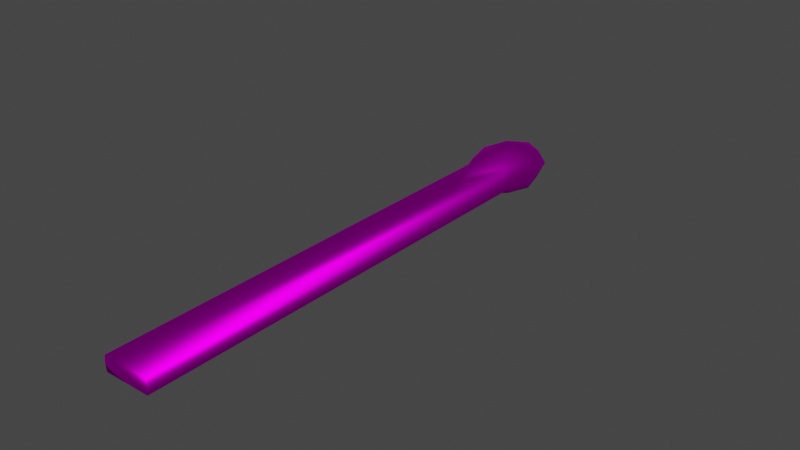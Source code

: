 # Source: Tongue.blend  (saved by Blender 3.2.14; exported with 4.5.12 LTS)
import bpy
from mathutils import Matrix  # noqa: F401  (used for matrix-valued properties, if any)

bpy.ops.wm.read_factory_settings(use_empty=True)
scene = bpy.context.scene
scene.name = 'Scene'

# ---- collections
col_collection = bpy.data.collections.new('Collection'); scene.collection.children.link(col_collection)

# ---- images (referenced by path relative to the original .blend; pixels are not part of the script)
import os
ASSET_DIR = os.environ.get("B2B_ASSET_DIR", "")  # directory of the original .blend (textures are referenced by path, not embedded)
HERE = os.path.dirname(os.path.abspath(__file__))  # packed textures are extracted next to this script under _unpacked/

def load_image(name, relpath, width, height, colorspace="sRGB"):
    """Load a texture the original file referenced (path relative to the .blend, or extracted next to this script)."""
    p = next((c for c in (os.path.join(HERE, relpath), os.path.join(ASSET_DIR, relpath)) if relpath and os.path.exists(c)), "")
    if p:
        img = bpy.data.images.load(p, check_existing=True)
        img.name = name
    else:  # same state as the original file: an image datablock whose file is absent (Cycles renders it pink)
        img = bpy.data.images.new(name, width, height)
        img.source = "FILE"
        img.filepath = "//" + (relpath or name)
    img.colorspace_settings.name = colorspace
    return img
img_colorsheet_v2_png = load_image('ColorSheet_V2.png', 'Textures/ColorSheet_V2.png', 1024, 1024, 'sRGB')

# ---- materials (node trees are filled in below, after node groups)
mat_glossmaterial = bpy.data.materials.new('GlossMaterial')
mat_glossmaterial.use_transparent_shadow = False

# ---- material node trees
mat_glossmaterial.use_nodes = True; mat_glossmaterial.node_tree.nodes.clear()
_N = mat_glossmaterial.node_tree.nodes; _L = mat_glossmaterial.node_tree.links
n0 = _N.new('ShaderNodeOutputMaterial'); n0.name = 'Material Output'; n0.location = (300, 300)
n1 = _N.new('ShaderNodeBsdfAnisotropic'); n1.name = 'Glossy BSDF'; n1.location = (10, 300)
n1.distribution = 'GGX'
n2 = _N.new('ShaderNodeTexImage'); n2.name = 'Image Texture'; n2.location = (-280, 260)
n2.image = img_colorsheet_v2_png
_L.new(n1.outputs[0], n0.inputs[0])
_L.new(n2.outputs[0], n1.inputs[0])
n0.is_active_output = True

# ---- world
world_world = bpy.data.worlds.new('World'); scene.world = world_world
world_world.use_nodes = True; world_world.node_tree.nodes.clear()
_N = world_world.node_tree.nodes; _L = world_world.node_tree.links
n0 = _N.new('ShaderNodeOutputWorld'); n0.name = 'World Output'; n0.location = (300, 300)
n1 = _N.new('ShaderNodeBackground'); n1.name = 'Background'; n1.location = (10, 300)
n1.inputs[0].default_value = (0.05088, 0.05088, 0.05088, 1.0)
_L.new(n1.outputs[0], n0.inputs[0])
n0.is_active_output = True
world_world.color = (0.05088, 0.05088, 0.05088)
world_world.use_sun_shadow = False
world_world.sun_shadow_jitter_overblur = 0.0

# ---- meshes
me_sphere = bpy.data.meshes.new('Sphere')
me_sphere.from_pydata([(0.0, 13.08, 0.6761), (0.0, 14.02, -3.166e-08), (0.0, 13.08, -0.6761), (0.0, 12.65, -0.7109), (0.2185, 12.94, 0.6761), (0.5721, 13.44, 0.4179), (0.7071, 13.65, -3.166e-08), (0.5721, 13.44, -0.4179), (0.2185, 12.94, -0.6761), (0.309, 12.64, 0.6761), (0.809, 12.64, 0.4179), (1.0, 12.63, -3.166e-08), (0.809, 12.64, -0.4179), (0.309, 12.64, -0.6761), (0.2185, 12.32, 0.6761), (0.5721, 11.75, 0.4179), (0.6725, 11.67, 0.2197), (0.7071, 11.7, -3.166e-08), (0.6725, 11.81, -0.2197), (0.5721, 11.96, -0.4179), (0.2185, 12.36, -0.6761), (-5.595e-08, 12.11, 0.6761), (-2.348e-07, 10.77, 0.4179), (-2.348e-07, 10.46, 0.2197), (-2.348e-07, 10.93, -0.2197), (-2.348e-07, 11.42, -0.4179), (-7.83e-08, 12.26, -0.6761), (-0.2185, 12.32, 0.6761), (-0.5721, 11.75, 0.4179), (-0.6725, 11.67, 0.2197), (-0.7071, 11.7, -3.166e-08), (-0.6725, 11.81, -0.2197), (-0.5721, 11.96, -0.4179), (-0.2185, 12.36, -0.6761), (-8.077e-08, 12.65, 0.7109), (-0.309, 12.64, 0.6761), (-0.809, 12.64, 0.4179), (-1.0, 12.63, -3.166e-08), (-0.809, 12.64, -0.4179), (-0.309, 12.64, -0.6761), (-0.2185, 12.94, 0.6761), (-0.5721, 13.44, 0.4179), (-0.7071, 13.65, -3.166e-08), (-0.5721, 13.44, -0.4179), (-0.2185, 12.94, -0.6761), (3.911e-07, 13.79, 0.4179), (3.911e-07, 13.79, -0.4179), (0.6725, -1.149, 0.2197), (0.7071, -1.149, -1.791e-07), (0.6725, -1.149, -0.2197), (-3.109e-06, -1.149, 0.2197), (-3.168e-06, -1.149, -1.791e-07), (-3.109e-06, -1.149, -0.2197), (-0.6725, -1.149, 0.2197), (-0.7071, -1.149, -1.791e-07), (-0.6725, -1.149, -0.2197)], [], [(2, 8, 3), (7, 8, 2, 46), (11, 12, 7, 6), (12, 13, 8, 7), (34, 9, 4), (5, 6, 1, 45), (25, 26, 20, 19), (9, 10, 5, 4), (34, 14, 9), (10, 11, 6, 5), (8, 13, 3), (18, 19, 12, 11, 17), (13, 20, 3), (16, 17, 11, 10, 15), (32, 33, 26, 25), (19, 20, 13, 12), (34, 21, 14), (14, 15, 10, 9), (15, 22, 23, 16), (34, 27, 21), (21, 22, 15, 14), (18, 24, 25, 19), (20, 26, 3), (29, 30, 54, 53), (24, 18, 49, 52), (17, 16, 47, 48), (24, 31, 32, 25), (37, 38, 32, 31, 30), (23, 29, 53, 50), (24, 52, 55, 31), (22, 28, 29, 23), (33, 39, 3), (27, 28, 22, 21), (16, 23, 50, 47), (26, 33, 3), (34, 35, 27), (40, 41, 36, 35), (36, 37, 30, 29, 28), (43, 44, 39, 38), (38, 39, 33, 32), (34, 40, 35), (35, 36, 28, 27), (45, 41, 40, 0), (34, 0, 40), (42, 43, 38, 37), (39, 44, 3), (41, 42, 37, 36), (4, 5, 45, 0), (34, 4, 0), (1, 46, 43, 42), (47, 50, 51, 48), (1, 42, 41, 45), (44, 2, 3), (48, 51, 52, 49), (50, 53, 54, 51), (51, 54, 55, 52), (6, 7, 46, 1), (30, 31, 55, 54), (18, 17, 48, 49), (2, 44, 43, 46)])
me_sphere.polygons.foreach_set('use_smooth', [True] * 60)
_uv = me_sphere.uv_layers.new(name='UVMap')
_uv.uv.foreach_set('vector', [0.1388, 0.9845, 0.1388, 0.9845, 0.1388, 0.9845, 0.1388, 0.9845, 0.1388, 0.9845, 0.1388, 0.9845, 0.1388, 0.9845, 0.1388, 0.9845, 0.1388, 0.9845, 0.1388, 0.9845, 0.1388, 0.9845, 0.1388, 0.9845, 0.1388, 0.9845, 0.1388, 0.9845, 0.1388, 0.9845, 0.1388, 0.9845, 0.1388, 0.9845, 0.1388, 0.9845, 0.1388, 0.9845, 0.1388, 0.9845, 0.1388, 0.9845, 0.1388, 0.9845, 0.1388, 0.9845, 0.1388, 0.9845, 0.1388, 0.9845, 0.1388, 0.9845, 0.1388, 0.9845, 0.1388, 0.9845, 0.1388, 0.9845, 0.1388, 0.9845, 0.1388, 0.9845, 0.1388, 0.9845, 0.1388, 0.9845, 0.1388, 0.9845, 0.1388, 0.9845, 0.1388, 0.9845, 0.1388, 0.9845, 0.1388, 0.9845, 0.1388, 0.9845, 0.1388, 0.9845, 0.1388, 0.9845, 0.1388, 0.9845, 0.1388, 0.9845, 0.1388, 0.9845, 0.1388, 0.9845, 0.1388, 0.9845, 0.1388, 0.9845, 0.1388, 0.9845, 0.1388, 0.9845, 0.1388, 0.9845, 0.1388, 0.9845, 0.1388, 0.9845, 0.1388, 0.9845, 0.1388, 0.9845, 0.1388, 0.9845, 0.1388, 0.9845, 0.1388, 0.9845, 0.1388, 0.9845, 0.1388, 0.9845, 0.1388, 0.9845, 0.1388, 0.9845, 0.1388, 0.9845, 0.1388, 0.9845, 0.1388, 0.9845, 0.1388, 0.9845, 0.1388, 0.9845, 0.1388, 0.9845, 0.1388, 0.9845, 0.1388, 0.9845, 0.1388, 0.9845, 0.1388, 0.9845, 0.1388, 0.9845, 0.1388, 0.9845, 0.1388, 0.9845, 0.1388, 0.9845, 0.1388, 0.9845, 0.1388, 0.9845, 0.1388, 0.9845, 0.1388, 0.9845, 0.1388, 0.9845, 0.1388, 0.9845, 0.1388, 0.9845, 0.1388, 0.9845, 0.1388, 0.9845, 0.1388, 0.9845, 0.1388, 0.9845, 0.1388, 0.9845, 0.1388, 0.9845, 0.1388, 0.9845, 0.1388, 0.9845, 0.1388, 0.9845, 0.1388, 0.9845, 0.1388, 0.9845, 0.1388, 0.9845, 0.1388, 0.9845, 0.1388, 0.9845, 0.1388, 0.9845, 0.1388, 0.9845, 0.1388, 0.9845, 0.1388, 0.9845, 0.1388, 0.9845, 0.1388, 0.9845, 0.1388, 0.9845, 0.1388, 0.9845, 0.1388, 0.9845, 0.1388, 0.9845, 0.1388, 0.9845, 0.1388, 0.9845, 0.1388, 0.9845, 0.1388, 0.9845, 0.1388, 0.9845, 0.1388, 0.9845, 0.1388, 0.9845, 0.1388, 0.9845, 0.1388, 0.9845, 0.1388, 0.9845, 0.1388, 0.9845, 0.1388, 0.9845, 0.1388, 0.9845, 0.1388, 0.9845, 0.1388, 0.9845, 0.1388, 0.9845, 0.1388, 0.9845, 0.1388, 0.9845, 0.1388, 0.9845, 0.1388, 0.9845, 0.1388, 0.9845, 0.1388, 0.9845, 0.1388, 0.9845, 0.1388, 0.9845, 0.1388, 0.9845, 0.1388, 0.9845, 0.1388, 0.9845, 0.1388, 0.9845, 0.1388, 0.9845, 0.1388, 0.9845, 0.1388, 0.9845, 0.1388, 0.9845, 0.1388, 0.9845, 0.1388, 0.9845, 0.1388, 0.9845, 0.1388, 0.9845, 0.1388, 0.9845, 0.1388, 0.9845, 0.1388, 0.9845, 0.1388, 0.9845, 0.1388, 0.9845, 0.1388, 0.9845, 0.1388, 0.9845, 0.1388, 0.9845, 0.1388, 0.9845, 0.1388, 0.9845, 0.1388, 0.9845, 0.1388, 0.9845, 0.1388, 0.9845, 0.1388, 0.9845, 0.1388, 0.9845, 0.1388, 0.9845, 0.1388, 0.9845, 0.1388, 0.9845, 0.1388, 0.9845, 0.1388, 0.9845, 0.1388, 0.9845, 0.1388, 0.9845, 0.1388, 0.9845, 0.1388, 0.9845, 0.1388, 0.9845, 0.1388, 0.9845, 0.1388, 0.9845, 0.1388, 0.9845, 0.1388, 0.9845, 0.1388, 0.9845, 0.1388, 0.9845, 0.1388, 0.9845, 0.1388, 0.9845, 0.1388, 0.9845, 0.1388, 0.9845, 0.1388, 0.9845, 0.1388, 0.9845, 0.1388, 0.9845, 0.1388, 0.9845, 0.1388, 0.9845, 0.1388, 0.9845, 0.1388, 0.9845, 0.1388, 0.9845, 0.1388, 0.9845, 0.1388, 0.9845, 0.1388, 0.9845, 0.1388, 0.9845, 0.1388, 0.9845, 0.1388, 0.9845, 0.1388, 0.9845, 0.1388, 0.9845, 0.1388, 0.9845, 0.1388, 0.9845, 0.1388, 0.9845, 0.1388, 0.9845, 0.1388, 0.9845, 0.1388, 0.9845, 0.1388, 0.9845, 0.1388, 0.9845, 0.1388, 0.9845, 0.1388, 0.9845, 0.1388, 0.9845, 0.1388, 0.9845, 0.1388, 0.9845, 0.1388, 0.9845, 0.1388, 0.9845, 0.1388, 0.9845, 0.1388, 0.9845, 0.1388, 0.9845, 0.1388, 0.9845, 0.1388, 0.9845, 0.1388, 0.9845, 0.1388, 0.9845, 0.1388, 0.9845, 0.1388, 0.9845, 0.1388, 0.9845, 0.1388, 0.9845, 0.1388, 0.9845, 0.1388, 0.9845, 0.1388, 0.9845, 0.1388, 0.9845, 0.1388, 0.9845, 0.1388, 0.9845, 0.1388, 0.9845, 0.1388, 0.9845, 0.1388, 0.9845])
me_sphere.materials.append(mat_glossmaterial)
me_sphere.update()
arm_armature = bpy.data.armatures.new('Armature')  # bones are not reproduced

# ---- objects
ob_tongue = bpy.data.objects.new('Tongue', me_sphere)
ob_armature = bpy.data.objects.new('Armature', arm_armature)

# ---- transforms, parenting, visibility, modifiers, constraints
ob_tongue.parent = ob_armature
ob_tongue.location = (0.0, 0.0, 0.0)
_vg = ob_tongue.vertex_groups.new(name='Bone')
for _i, _w in zip([22, 23, 24, 47, 48, 49, 50, 51, 52, 53, 54, 55], [0.02483, 0.06655, 0.01712, 0.9926, 0.9927, 0.9926, 0.9927, 0.9933, 0.993, 0.9923, 0.9926, 0.9927]): _vg.add([_i], _w, 'REPLACE')
_vg = ob_tongue.vertex_groups.new(name='Bone.001')
for _i, _w in zip([0, 1, 2, 3, 4, 5, 6, 7, 8, 9, 10, 11, 12, 13, 14, 15, 16, 17, 18, 19, 20, 21, 22, 23, 24, 25, 26, 27, 28, 29, 30, 31, 32, 33, 34, 35, 36, 37, 38, 39, 40, 41, 42, 43, 44, 45, 46], [1.0, 1.0, 1.0, 1.0, 1.0, 1.0, 1.0, 1.0, 1.0, 1.0, 1.0, 1.0, 1.0, 1.0, 1.0, 1.0, 1.0, 1.0, 1.0, 1.0, 1.0, 0.9998, 0.9626, 0.9335, 0.9664, 0.9933, 1.0, 1.0, 1.0, 1.0, 1.0, 1.0, 1.0, 1.0, 1.0, 1.0, 1.0, 1.0, 1.0, 1.0, 1.0, 1.0, 1.0, 1.0, 1.0, 1.0, 1.0]): _vg.add([_i], _w, 'REPLACE')
_m = ob_tongue.modifiers.new('Armature', 'ARMATURE')
_m.object = ob_armature
ob_armature.location = (0.0, 0.0, 0.0)
ob_armature.show_in_front = True

# ---- collection membership
col_collection.objects.link(ob_tongue)
col_collection.objects.link(ob_armature)

# ---- scene / render settings (as saved in the file)
scene.frame_start = 1; scene.frame_end = 4; scene.frame_set(1)
scene.render.engine = 'BLENDER_EEVEE_NEXT'
scene.cycles.sampling_pattern = 'TABULATED_SOBOL'
scene.cycles.use_light_tree = False
scene.view_settings.view_transform = 'Filmic'
bpy.context.view_layer.update()

# ---- added for rendering (the .blend has no active camera and no usable light): camera, sun
cam_auto = bpy.data.cameras.new('AutoCamera')
cam_auto.lens = 50.0
cam_auto.sensor_width = 36.0
cam_auto.clip_end = 1000.0
ob_auto_camera = bpy.data.objects.new('AutoCamera', cam_auto)
scene.collection.objects.link(ob_auto_camera)
ob_auto_camera.location = (16.6834, -12.2367, 13.3467)
ob_auto_camera.rotation_euler = (1.09748, -7.21219e-08, 0.694738)
scene.camera = ob_auto_camera
light_auto_sun = bpy.data.lights.new('AutoSun', 'SUN')
light_auto_sun.energy = 3.0
light_auto_sun.angle = 0.0523599
ob_auto_sun = bpy.data.objects.new('AutoSun', light_auto_sun)
scene.collection.objects.link(ob_auto_sun)
ob_auto_sun.rotation_euler = (0.872665, 0.174533, 0.523599)
bpy.context.view_layer.update()
